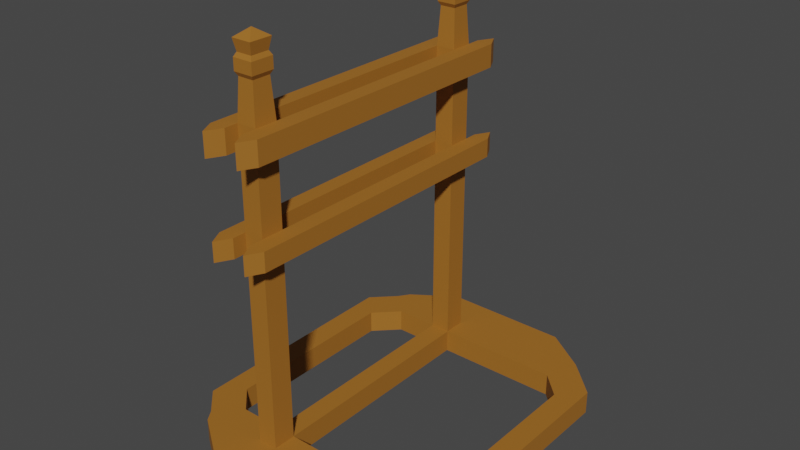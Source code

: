 # Source: Weapon_Rack.blend  (saved by Blender 3.2.14; exported with 4.5.12 LTS)
import bpy
from mathutils import Matrix  # noqa: F401  (used for matrix-valued properties, if any)

bpy.ops.wm.read_factory_settings(use_empty=True)
scene = bpy.context.scene
scene.name = 'Scene'

# ---- collections
col_collection = bpy.data.collections.new('Collection'); scene.collection.children.link(col_collection)

# ---- materials (node trees are filled in below, after node groups)
mat_wood = bpy.data.materials.new('Wood')
mat_wood.alpha_threshold = 0.0
mat_wood.use_transparent_shadow = False
mat_wood.line_color = (0.0, 0.0, 0.0, 1.0)

# ---- material node trees
mat_wood.use_nodes = True; mat_wood.node_tree.nodes.clear()
_N = mat_wood.node_tree.nodes; _L = mat_wood.node_tree.links
n0 = _N.new('ShaderNodeOutputMaterial'); n0.name = 'Material Output'; n0.location = (300, 300)
n1 = _N.new('ShaderNodeBsdfPrincipled'); n1.name = 'Principled BSDF'; n1.location = (10, 300)
n1.distribution = 'GGX'
n1.subsurface_method = 'RANDOM_WALK_SKIN'
n1.inputs[0].default_value = (0.3588, 0.1395, 0.01482, 1.0)
n1.inputs[2].default_value = 0.6778
n1.inputs[3].default_value = 1.45
n1.inputs[27].default_value = (0.0, 0.0, 0.0, 1.0)
n1.inputs[28].default_value = 1.0
_L.new(n1.outputs[0], n0.inputs[0])
n0.is_active_output = True

# ---- world
world_world = bpy.data.worlds.new('World'); scene.world = world_world
world_world.use_nodes = True; world_world.node_tree.nodes.clear()
_N = world_world.node_tree.nodes; _L = world_world.node_tree.links
n0 = _N.new('ShaderNodeOutputWorld'); n0.name = 'World Output'; n0.location = (300, 300)
n1 = _N.new('ShaderNodeBackground'); n1.name = 'Background'; n1.location = (10, 300)
n1.inputs[0].default_value = (0.05088, 0.05088, 0.05088, 1.0)
_L.new(n1.outputs[0], n0.inputs[0])
n0.is_active_output = True
world_world.color = (0.05088, 0.05088, 0.05088)
world_world.use_sun_shadow = False
world_world.sun_shadow_jitter_overblur = 0.0

# ---- meshes
me_cube = bpy.data.meshes.new('Cube')
me_cube.from_pydata([(0.3026, 0.6919, 0.142), (0.3026, 0.6919, 0.002509), (0.3026, -0.6919, 0.142), (0.3026, -0.6919, 0.002509), (0.1823, 0.6919, 0.142), (0.1823, 0.6919, 0.002509), (0.1823, -0.6919, 0.142), (0.1823, -0.6919, 0.002509), (0.3026, 0.8303, 0.002509), (0.1823, 0.8303, 0.002509), (0.3026, 0.8303, 0.142), (0.1823, -0.8303, 0.002509), (0.1823, -0.8303, 0.142), (0.3026, -0.8303, 0.142), (0.3026, -0.8303, 0.002509), (0.1823, 0.8303, 0.142), (1.192, 0.8303, 0.142), (1.192, 0.8303, 0.002509), (-0.2188, -0.8303, 0.002509), (-0.2188, -0.8303, 0.142), (1.192, -0.8303, 0.142), (1.192, -0.8303, 0.002509), (-0.2188, 0.8303, 0.142), (-0.2188, 0.8303, 0.002509), (0.3026, -0.6919, 1.304), (0.1823, -0.6919, 1.304), (0.1823, 0.6919, 1.304), (0.3026, 0.6919, 1.304), (0.3026, -0.8303, 1.304), (0.1823, -0.8303, 1.304), (0.1823, 0.8303, 1.304), (0.3026, 0.8303, 1.304), (0.3026, -0.6919, 1.421), (0.1823, -0.6919, 1.421), (0.1823, 0.6919, 1.421), (0.3026, 0.6919, 1.421), (0.3026, -0.8303, 1.421), (0.1823, -0.8303, 1.421), (0.1823, 0.8303, 1.421), (0.3026, 0.8303, 1.421), (0.3026, -0.6919, 1.862), (0.1823, -0.6919, 1.862), (0.1823, 0.6919, 1.862), (0.3026, 0.6919, 1.862), (0.3026, -0.8303, 1.862), (0.1823, -0.8303, 1.862), (0.1823, 0.8303, 1.862), (0.3026, 0.8303, 1.862), (0.3026, -0.6919, 2.002), (0.1823, -0.6919, 2.002), (0.1823, 0.6919, 2.002), (0.3026, 0.6919, 2.002), (0.3026, -0.8303, 2.002), (0.1823, -0.8303, 2.002), (0.1823, 0.8303, 2.002), (0.3026, 0.8303, 2.002), (0.2905, -0.7057, 2.234), (0.1943, -0.7057, 2.234), (0.1943, 0.7057, 2.234), (0.2905, 0.7057, 2.234), (0.2905, -0.8164, 2.234), (0.1943, -0.8164, 2.234), (0.1943, 0.8164, 2.234), (0.2905, 0.8164, 2.234), (0.3026, -0.6919, 2.258), (0.1823, -0.6919, 2.258), (0.1823, 0.6919, 2.258), (0.3026, 0.6919, 2.258), (0.3026, -0.8303, 2.258), (0.1823, -0.8303, 2.258), (0.1823, 0.8303, 2.258), (0.3026, 0.8303, 2.258), (0.08363, 0.6919, 1.304), (0.08363, 0.8303, 1.304), (0.08363, -0.8303, 1.304), (0.08363, -0.6919, 1.304), (0.4012, 0.6919, 1.304), (0.4012, 0.8303, 1.304), (0.4012, -0.8303, 1.304), (0.4012, -0.6919, 1.304), (0.08363, 0.6919, 1.421), (0.08363, 0.8303, 1.421), (0.08363, -0.8303, 1.421), (0.08363, -0.6919, 1.421), (0.4012, 0.6919, 1.421), (0.4012, 0.8303, 1.421), (0.4012, -0.8303, 1.421), (0.4012, -0.6919, 1.421), (0.08363, 0.6919, 1.862), (0.08363, 0.8303, 1.862), (0.08363, -0.8303, 1.862), (0.08363, -0.6919, 1.862), (0.4012, 0.6919, 1.862), (0.4012, 0.8303, 1.862), (0.4012, -0.8303, 1.862), (0.4012, -0.6919, 1.862), (0.08363, 0.6919, 2.002), (0.08363, 0.8303, 2.002), (0.08363, -0.8303, 2.002), (0.08363, -0.6919, 2.002), (0.4012, 0.6919, 2.002), (0.4012, 0.8303, 2.002), (0.4012, -0.8303, 2.002), (0.4012, -0.6919, 2.002), (0.3026, 2.88e-09, 1.421), (0.3026, 2.88e-09, 1.304), (0.1823, 2.88e-09, 1.304), (0.1823, 2.88e-09, 1.421), (0.3026, -0.9133, 1.304), (0.1823, 0.9133, 1.304), (0.3026, 0.9133, 1.304), (0.3026, 2.88e-09, 1.862), (0.3026, 2.88e-09, 2.002), (0.1823, 2.88e-09, 2.002), (0.1823, 2.88e-09, 1.862), (0.4012, 2.88e-09, 1.421), (0.4012, 2.88e-09, 1.304), (0.08363, 2.88e-09, 1.304), (0.08363, 2.88e-09, 1.421), (0.3026, -0.9133, 1.421), (0.1823, 0.9133, 1.421), (0.3026, 0.9133, 1.421), (0.4012, 2.88e-09, 1.862), (0.4012, 2.88e-09, 2.002), (0.08363, 2.88e-09, 2.002), (0.08363, 2.88e-09, 1.862), (0.1823, -0.9133, 1.421), (0.1823, -0.9133, 1.304), (0.3026, -0.9133, 2.002), (0.3026, -0.9133, 1.862), (0.1823, -0.9133, 1.862), (0.1823, -0.9133, 2.002), (0.1823, 0.9133, 1.862), (0.1823, 0.9133, 2.002), (0.3026, 0.9133, 2.002), (0.3026, 0.9133, 1.862), (0.4012, 0.9133, 1.304), (0.4012, 0.9133, 1.421), (0.08363, 0.9133, 1.421), (0.08363, 0.9133, 1.304), (0.4012, -0.9133, 1.304), (0.4012, -0.9133, 1.421), (0.08363, -0.9133, 1.421), (0.08363, -0.9133, 1.304), (0.4012, -0.9133, 2.002), (0.4012, -0.9133, 1.862), (0.08363, -0.9133, 1.862), (0.08363, -0.9133, 2.002), (0.08363, 0.9133, 1.862), (0.08363, 0.9133, 2.002), (0.4012, 0.9133, 2.002), (0.4012, 0.9133, 1.862), (0.133, 1.005, 1.862), (0.133, 1.005, 2.002), (0.133, -1.005, 1.862), (0.133, -1.005, 2.002), (0.3519, -1.005, 2.002), (0.3519, -1.005, 1.862), (0.3519, 1.005, 1.304), (0.3519, 1.005, 1.421), (0.3519, 1.005, 2.002), (0.3519, 1.005, 1.862), (0.3519, -1.005, 1.304), (0.3519, -1.005, 1.421), (0.133, -1.005, 1.421), (0.133, -1.005, 1.304), (0.133, 1.005, 1.421), (0.133, 1.005, 1.304), (0.1823, -0.6919, 2.327), (0.1823, 0.6919, 2.327), (0.3026, -0.6919, 2.327), (0.3026, 0.6919, 2.327), (0.3026, -0.8303, 2.327), (0.1823, -0.8303, 2.327), (0.1823, 0.8303, 2.327), (0.3026, 0.8303, 2.327), (0.1943, -0.7057, 2.351), (0.1943, 0.7057, 2.351), (0.2905, -0.7057, 2.351), (0.2905, 0.7057, 2.351), (0.2905, -0.8164, 2.351), (0.1943, -0.8164, 2.351), (0.1943, 0.8164, 2.351), (0.2905, 0.8164, 2.351), (0.1823, -0.6919, 2.42), (0.1823, 0.6919, 2.42), (0.3026, -0.6919, 2.42), (0.3026, 0.6919, 2.42), (0.3026, -0.8303, 2.42), (0.1823, -0.8303, 2.42), (0.1823, 0.8303, 2.42), (0.3026, 0.8303, 2.42), (0.2424, 0.7611, 2.467), (0.2424, -0.7611, 2.467), (0.3026, 0.8967, 0.002509), (0.1823, 0.8967, 0.002509), (0.3026, 0.8967, 0.142), (0.1823, -0.8967, 0.002509), (0.1823, -0.8967, 0.142), (0.3026, -0.8967, 0.142), (0.3026, -0.8967, 0.002509), (0.1823, 0.8967, 0.142), (1.123, 0.8967, 0.142), (1.123, 0.8967, 0.002509), (-0.173, -0.8967, 0.002509), (-0.173, -0.8967, 0.142), (1.123, -0.8967, 0.142), (1.123, -0.8967, 0.002509), (-0.173, 0.8967, 0.142), (-0.173, 0.8967, 0.002509), (0.3026, 1.076, 0.002509), (0.1823, 1.076, 0.002509), (0.3026, 1.076, 0.142), (0.1823, -1.076, 0.002509), (0.1823, -1.076, 0.142), (0.3026, -1.076, 0.142), (0.3026, -1.076, 0.002509), (0.1823, 1.076, 0.142), (0.8637, 1.076, 0.142), (0.8637, 1.076, 0.002509), (0.08615, -1.076, 0.002509), (0.08615, -1.076, 0.142), (0.8637, -1.076, 0.142), (0.8637, -1.076, 0.002509), (0.08615, 1.076, 0.142), (0.08615, 1.076, 0.002509), (-0.3583, -0.6919, 0.002509), (-0.3583, -0.6919, 0.142), (-0.3583, 0.6919, 0.142), (-0.3583, 0.6919, 0.002509), (1.331, 0.6919, 0.142), (1.331, 0.6919, 0.002509), (1.331, -0.6919, 0.142), (1.331, -0.6919, 0.002509), (1.192, 2.88e-09, 0.142), (1.192, 2.88e-09, 0.002509), (-0.2188, 2.88e-09, 0.002509), (-0.2188, 2.88e-09, 0.142), (-0.3583, 2.88e-09, 0.002509), (-0.3583, 2.88e-09, 0.142), (1.331, 2.88e-09, 0.142), (1.331, 2.88e-09, 0.002509), (1.052, 0.6919, 0.142), (1.192, 0.5524, 0.142), (1.331, 0.6919, 0.142), (1.192, 0.8303, 0.142), (1.192, 0.5524, 0.002509), (1.052, 0.6919, 0.002509), (1.192, 0.8303, 0.002509), (1.331, 0.6919, 0.002509), (-0.2188, -0.5524, 0.002509), (-0.07928, -0.6919, 0.002509), (-0.2188, -0.8303, 0.002509), (-0.3583, -0.6919, 0.002509), (-0.07928, -0.6919, 0.142), (-0.2188, -0.5524, 0.142), (-0.3583, -0.6919, 0.142), (-0.2188, -0.8303, 0.142), (1.192, -0.5524, 0.142), (1.052, -0.6919, 0.142), (1.192, -0.8303, 0.142), (1.331, -0.6919, 0.142), (1.052, -0.6919, 0.002509), (1.192, -0.5524, 0.002509), (1.331, -0.6919, 0.002509), (1.192, -0.8303, 0.002509), (-0.2188, 0.5524, 0.142), (-0.07928, 0.6919, 0.142), (-0.2188, 0.8303, 0.142), (-0.3583, 0.6919, 0.142), (-0.07928, 0.6919, 0.002509), (-0.2188, 0.5524, 0.002509), (-0.3583, 0.6919, 0.002509), (-0.2188, 0.8303, 0.002509), (-0.2188, -0.8303, 0.002509), (-0.3583, -0.6919, 0.002509), (-0.3583, -0.6919, 0.142), (-0.2188, -0.8303, 0.142), (-0.2188, 0.8303, 0.142), (-0.3583, 0.6919, 0.142), (-0.3583, 0.6919, 0.002509), (-0.2188, 0.8303, 0.002509), (1.331, 0.6919, 0.142), (1.192, 0.8303, 0.142), (1.192, 0.8303, 0.002509), (1.331, 0.6919, 0.002509), (1.192, -0.8303, 0.142), (1.331, -0.6919, 0.142), (1.331, -0.6919, 0.002509), (1.192, -0.8303, 0.002509)], [], [(0, 4, 6, 2), (18, 19, 277, 274), (7, 6, 4, 5), (5, 1, 3, 7), (1, 0, 2, 3), (10, 16, 202, 196), (16, 17, 203, 202), (13, 12, 198, 199), (1, 5, 9, 8), (13, 2, 24, 28), (7, 3, 14, 11), (15, 4, 26, 30), (266, 269, 228, 239, 237), (269, 268, 22, 278, 279, 228), (229, 272, 271, 236, 238), (227, 256, 255, 237, 239), (12, 6, 254, 257, 19), (230, 244, 243, 234, 240), (20, 13, 199, 206), (250, 253, 226, 238, 236), (22, 15, 201, 208), (19, 257, 256, 227, 276, 277), (14, 21, 207, 200), (246, 249, 231, 241, 235), (16, 245, 244, 230, 282, 283), (0, 1, 247, 242), (253, 252, 18, 274, 275, 226), (271, 266, 237, 236), (261, 260, 20, 286, 287, 232), (258, 261, 232, 240, 234), (99, 49, 113, 124), (37, 33, 83, 82), (0, 10, 31, 27), (6, 12, 29, 25), (4, 0, 27, 26), (10, 15, 30, 31), (2, 6, 25, 24), (12, 13, 28, 29), (35, 39, 47, 43), (34, 35, 43, 42), (29, 28, 36, 37), (24, 25, 33, 32), (55, 101, 150, 134), (28, 24, 79, 78), (31, 30, 38, 39), (26, 27, 35, 34), (34, 38, 81, 80), (52, 44, 129, 128), (38, 34, 42, 46), (37, 36, 44, 45), (32, 33, 41, 40), (36, 32, 40, 44), (33, 37, 45, 41), (39, 38, 46, 47), (48, 49, 57, 56), (53, 52, 60, 61), (47, 46, 54, 55), (42, 43, 51, 50), (27, 31, 77, 76), (43, 92, 122, 111), (45, 44, 52, 53), (40, 41, 49, 48), (62, 58, 66, 70), (59, 63, 71, 67), (52, 48, 56, 60), (49, 53, 61, 57), (55, 54, 62, 63), (50, 51, 59, 58), (51, 55, 63, 59), (54, 50, 58, 62), (70, 66, 169, 174), (67, 71, 175, 171), (61, 60, 68, 69), (56, 57, 65, 64), (60, 56, 64, 68), (57, 61, 69, 65), (63, 62, 70, 71), (58, 59, 67, 66), (73, 72, 80, 81), (76, 77, 85, 84), (78, 79, 87, 86), (75, 74, 82, 83), (91, 90, 98, 99), (94, 95, 103, 102), (92, 93, 101, 100), (89, 88, 96, 97), (39, 35, 84, 85), (46, 42, 88, 89), (41, 91, 125, 114), (32, 36, 86, 87), (41, 45, 90, 91), (89, 97, 149, 148), (43, 47, 93, 92), (96, 88, 125, 124), (50, 54, 97, 96), (44, 40, 95, 94), (83, 33, 107, 118), (53, 49, 99, 98), (28, 78, 140, 108), (55, 51, 100, 101), (90, 45, 130, 146), (48, 52, 102, 103), (29, 37, 126, 127), (72, 26, 106, 117), (49, 41, 114, 113), (82, 74, 143, 142), (30, 26, 72, 73), (92, 100, 123, 122), (98, 90, 146, 147), (25, 29, 74, 75), (113, 114, 125, 124), (104, 105, 116, 115), (106, 107, 118, 117), (111, 112, 123, 122), (145, 144, 156, 157), (141, 119, 163), (51, 43, 111, 112), (100, 51, 112, 123), (42, 50, 113, 114), (48, 103, 123, 112), (84, 35, 104, 115), (27, 76, 116, 105), (76, 84, 115, 116), (25, 75, 117, 106), (35, 27, 105, 104), (88, 42, 114, 125), (80, 72, 117, 118), (26, 34, 107, 106), (103, 95, 122, 123), (50, 96, 124, 113), (34, 80, 118, 107), (32, 87, 115, 104), (79, 24, 105, 116), (91, 99, 124, 125), (40, 48, 112, 111), (75, 83, 118, 117), (33, 25, 106, 107), (95, 40, 111, 122), (87, 79, 116, 115), (24, 32, 104, 105), (142, 143, 165, 164), (121, 137, 159), (140, 141, 163, 162), (126, 142, 164), (139, 138, 166, 167), (151, 135, 161), (101, 93, 151, 150), (45, 53, 131, 130), (44, 94, 145, 129), (93, 47, 135, 151), (54, 46, 132, 133), (53, 98, 147, 131), (37, 82, 142, 126), (47, 55, 134, 135), (30, 73, 139, 109), (102, 52, 128, 144), (77, 31, 110, 136), (85, 77, 136, 137), (74, 29, 127, 143), (31, 39, 121, 110), (39, 85, 137, 121), (46, 89, 148, 132), (97, 54, 133, 149), (73, 81, 138, 139), (81, 38, 120, 138), (38, 30, 109, 120), (94, 102, 144, 145), (86, 36, 119, 141), (78, 86, 141, 140), (36, 28, 108, 119), (171, 175, 183, 179), (175, 174, 182, 183), (119, 108, 162, 163), (130, 131, 155, 154), (146, 130, 154), (147, 146, 154, 155), (127, 126, 164, 165), (129, 145, 157), (148, 149, 153, 152), (120, 109, 167, 166), (131, 147, 155), (150, 151, 161, 160), (137, 136, 158, 159), (109, 139, 167), (136, 110, 158), (144, 128, 156), (132, 148, 152), (143, 127, 165), (149, 133, 153), (138, 120, 166), (128, 129, 157, 156), (108, 140, 162), (110, 121, 159, 158), (135, 134, 160, 161), (134, 150, 160), (133, 132, 152, 153), (69, 68, 172, 173), (64, 65, 168, 170), (68, 64, 170, 172), (65, 69, 173, 168), (71, 70, 174, 175), (66, 67, 171, 169), (181, 180, 188, 189), (183, 182, 190, 191), (173, 172, 180, 181), (174, 169, 177, 182), (172, 170, 178, 180), (169, 171, 179, 177), (170, 168, 176, 178), (168, 173, 181, 176), (187, 191, 192), (184, 189, 193), (182, 177, 185, 190), (178, 176, 184, 186), (177, 179, 187, 185), (176, 181, 189, 184), (179, 183, 191, 187), (180, 178, 186, 188), (188, 186, 193), (191, 190, 192), (189, 188, 193), (190, 185, 192), (186, 184, 193), (185, 187, 192), (200, 207, 223, 216), (207, 206, 222, 223), (204, 197, 213, 220), (205, 204, 220, 221), (198, 205, 221, 214), (202, 203, 219, 218), (11, 14, 200, 197), (19, 18, 204, 205), (17, 8, 194, 203), (15, 10, 196, 201), (21, 20, 206, 207), (8, 9, 195, 194), (9, 23, 209, 195), (23, 22, 208, 209), (12, 19, 205, 198), (18, 11, 197, 204), (210, 212, 218, 219), (216, 215, 214, 213), (211, 217, 212, 210), (213, 214, 221, 220), (215, 216, 223, 222), (217, 211, 225, 224), (209, 208, 224, 225), (206, 199, 215, 222), (208, 201, 217, 224), (199, 198, 214, 215), (196, 202, 218, 212), (197, 200, 216, 213), (203, 194, 210, 219), (201, 196, 212, 217), (194, 195, 211, 210), (195, 209, 225, 211), (22, 23, 281, 278), (17, 16, 283, 284), (229, 228, 279, 280), (227, 226, 275, 276), (226, 227, 239, 238), (23, 273, 272, 229, 280, 281), (7, 11, 18, 252, 251), (4, 15, 22, 268, 267), (20, 21, 289, 286), (255, 250, 236, 237), (233, 264, 263, 235, 241), (1, 8, 17, 248, 247), (233, 232, 287, 288), (2, 13, 20, 260, 259), (230, 231, 285, 282), (237, 236, 238, 239), (234, 235, 241, 240), (263, 258, 234, 235), (228, 229, 238, 239), (231, 230, 240, 241), (249, 248, 17, 284, 285, 231), (10, 0, 242, 245, 16), (232, 233, 241, 240), (9, 5, 270, 273, 23), (6, 7, 251, 254), (21, 265, 264, 233, 288, 289), (3, 2, 259, 262), (14, 3, 262, 265, 21), (5, 4, 267, 270), (242, 243, 244, 245), (246, 247, 248, 249), (250, 251, 252, 253), (254, 255, 256, 257), (258, 259, 260, 261), (262, 263, 264, 265), (266, 267, 268, 269), (270, 271, 272, 273), (242, 247, 246, 243), (250, 255, 254, 251), (258, 263, 262, 259), (266, 271, 270, 267), (274, 277, 276, 275), (278, 281, 280, 279), (282, 285, 284, 283), (286, 289, 288, 287), (243, 246, 235, 234)])
_uv = me_cube.uv_layers.new(name='UVMap')
_uv.uv.foreach_set('vector', [0.625, 0.5, 0.875, 0.5, 0.875, 0.75, 0.625, 0.75, 0.375, 0.0, 0.625, 0.0, 0.625, 0.0, 0.375, 0.0, 0.375, 0.0, 0.625, 0.0, 0.625, 0.25, 0.375, 0.25, 0.125, 0.5, 0.375, 0.5, 0.375, 0.75, 0.125, 0.75, 0.375, 0.5, 0.625, 0.5, 0.625, 0.75, 0.375, 0.75, 0.625, 0.5, 0.625, 0.5, 0.625, 0.5, 0.625, 0.5, 0.625, 0.5, 0.375, 0.5, 0.375, 0.5, 0.625, 0.5, 0.625, 0.75, 0.625, 1.0, 0.625, 1.0, 0.625, 0.75, 0.375, 0.5, 0.125, 0.5, 0.125, 0.5, 0.375, 0.5, 0.625, 0.75, 0.625, 0.75, 0.625, 0.75, 0.625, 0.75, 0.125, 0.75, 0.375, 0.75, 0.375, 0.75, 0.125, 0.75, 0.875, 0.5, 0.875, 0.5, 0.875, 0.5, 0.875, 0.5, 0.875, 0.5, 0.875, 0.5, 0.875, 0.5, 0.875, 0.5, 0.875, 0.5, 0.875, 0.5, 0.875, 0.5, 0.875, 0.5, 0.875, 0.5, 0.875, 0.5, 0.875, 0.5, 0.125, 0.5, 0.125, 0.5, 0.125, 0.5, 0.125, 0.5, 0.125, 0.5, 0.875, 0.75, 0.875, 0.75, 0.875, 0.75, 0.875, 0.75, 0.875, 0.75, 0.875, 0.75, 0.875, 0.75, 0.875, 0.75, 0.875, 0.75, 0.875, 0.75, 0.625, 0.5, 0.625, 0.5, 0.625, 0.5, 0.625, 0.5, 0.625, 0.5, 0.625, 0.75, 0.625, 0.75, 0.625, 0.75, 0.625, 0.75, 0.125, 0.75, 0.125, 0.75, 0.125, 0.75, 0.125, 0.75, 0.125, 0.75, 0.875, 0.5, 0.875, 0.5, 0.875, 0.5, 0.875, 0.5, 0.875, 0.75, 0.875, 0.75, 0.875, 0.75, 0.875, 0.75, 0.875, 0.75, 0.875, 0.75, 0.375, 0.75, 0.375, 0.75, 0.375, 0.75, 0.375, 0.75, 0.375, 0.5, 0.375, 0.5, 0.375, 0.5, 0.375, 0.5, 0.375, 0.5, 0.625, 0.5, 0.625, 0.5, 0.625, 0.5, 0.625, 0.5, 0.625, 0.5, 0.625, 0.5, 0.625, 0.5, 0.375, 0.5, 0.375, 0.5, 0.625, 0.5, 0.125, 0.75, 0.125, 0.75, 0.125, 0.75, 0.125, 0.75, 0.125, 0.75, 0.125, 0.75, 0.375, 0.25, 0.625, 0.25, 0.625, 0.25, 0.375, 0.25, 0.625, 0.75, 0.625, 0.75, 0.625, 0.75, 0.625, 0.75, 0.625, 0.75, 0.625, 0.75, 0.625, 0.75, 0.625, 0.75, 0.625, 0.75, 0.625, 0.75, 0.625, 0.75, 0.875, 0.75, 0.875, 0.75, 0.875, 0.75, 0.875, 0.75, 0.875, 0.75, 0.875, 0.75, 0.875, 0.75, 0.875, 0.75, 0.625, 0.5, 0.625, 0.5, 0.625, 0.5, 0.625, 0.5, 0.875, 0.75, 0.875, 0.75, 0.875, 0.75, 0.875, 0.75, 0.875, 0.5, 0.625, 0.5, 0.625, 0.5, 0.875, 0.5, 0.625, 0.5, 0.625, 0.25, 0.625, 0.25, 0.625, 0.5, 0.625, 0.75, 0.875, 0.75, 0.875, 0.75, 0.625, 0.75, 0.625, 1.0, 0.625, 0.75, 0.625, 0.75, 0.625, 1.0, 0.625, 0.5, 0.625, 0.5, 0.625, 0.5, 0.625, 0.5, 0.875, 0.5, 0.625, 0.5, 0.625, 0.5, 0.875, 0.5, 0.625, 1.0, 0.625, 0.75, 0.625, 0.75, 0.625, 1.0, 0.625, 0.75, 0.875, 0.75, 0.875, 0.75, 0.625, 0.75, 0.625, 0.5, 0.625, 0.5, 0.625, 0.5, 0.625, 0.5, 0.625, 0.75, 0.625, 0.75, 0.625, 0.75, 0.625, 0.75, 0.625, 0.5, 0.625, 0.25, 0.625, 0.25, 0.625, 0.5, 0.875, 0.5, 0.625, 0.5, 0.625, 0.5, 0.875, 0.5, 0.875, 0.5, 0.875, 0.5, 0.875, 0.5, 0.875, 0.5, 0.625, 0.75, 0.625, 0.75, 0.625, 0.75, 0.625, 0.75, 0.875, 0.5, 0.875, 0.5, 0.875, 0.5, 0.875, 0.5, 0.625, 1.0, 0.625, 0.75, 0.625, 0.75, 0.625, 1.0, 0.625, 0.75, 0.875, 0.75, 0.875, 0.75, 0.625, 0.75, 0.625, 0.75, 0.625, 0.75, 0.625, 0.75, 0.625, 0.75, 0.875, 0.75, 0.875, 0.75, 0.875, 0.75, 0.875, 0.75, 0.625, 0.5, 0.625, 0.25, 0.625, 0.25, 0.625, 0.5, 0.625, 0.75, 0.875, 0.75, 0.875, 0.75, 0.625, 0.75, 0.625, 1.0, 0.625, 0.75, 0.625, 0.75, 0.625, 1.0, 0.625, 0.5, 0.625, 0.25, 0.625, 0.25, 0.625, 0.5, 0.875, 0.5, 0.625, 0.5, 0.625, 0.5, 0.875, 0.5, 0.625, 0.5, 0.625, 0.5, 0.625, 0.5, 0.625, 0.5, 0.625, 0.5, 0.625, 0.5, 0.625, 0.5, 0.625, 0.5, 0.625, 1.0, 0.625, 0.75, 0.625, 0.75, 0.625, 1.0, 0.625, 0.75, 0.875, 0.75, 0.875, 0.75, 0.625, 0.75, 0.875, 0.5, 0.875, 0.5, 0.875, 0.5, 0.875, 0.5, 0.625, 0.5, 0.625, 0.5, 0.625, 0.5, 0.625, 0.5, 0.625, 0.75, 0.625, 0.75, 0.625, 0.75, 0.625, 0.75, 0.875, 0.75, 0.875, 0.75, 0.875, 0.75, 0.875, 0.75, 0.625, 0.5, 0.625, 0.25, 0.625, 0.25, 0.625, 0.5, 0.875, 0.5, 0.625, 0.5, 0.625, 0.5, 0.875, 0.5, 0.625, 0.5, 0.625, 0.5, 0.625, 0.5, 0.625, 0.5, 0.875, 0.5, 0.875, 0.5, 0.875, 0.5, 0.875, 0.5, 0.875, 0.5, 0.875, 0.5, 0.875, 0.5, 0.875, 0.5, 0.625, 0.5, 0.625, 0.5, 0.625, 0.5, 0.625, 0.5, 0.625, 1.0, 0.625, 0.75, 0.625, 0.75, 0.625, 1.0, 0.625, 0.75, 0.875, 0.75, 0.875, 0.75, 0.625, 0.75, 0.625, 0.75, 0.625, 0.75, 0.625, 0.75, 0.625, 0.75, 0.875, 0.75, 0.875, 0.75, 0.875, 0.75, 0.875, 0.75, 0.625, 0.5, 0.625, 0.25, 0.625, 0.25, 0.625, 0.5, 0.875, 0.5, 0.625, 0.5, 0.625, 0.5, 0.875, 0.5, 0.875, 0.5, 0.875, 0.5, 0.875, 0.5, 0.875, 0.5, 0.625, 0.5, 0.625, 0.5, 0.625, 0.5, 0.625, 0.5, 0.625, 0.75, 0.625, 0.75, 0.625, 0.75, 0.625, 0.75, 0.875, 0.75, 0.875, 0.75, 0.875, 0.75, 0.875, 0.75, 0.875, 0.75, 0.875, 0.75, 0.875, 0.75, 0.875, 0.75, 0.625, 0.75, 0.625, 0.75, 0.625, 0.75, 0.625, 0.75, 0.625, 0.5, 0.625, 0.5, 0.625, 0.5, 0.625, 0.5, 0.875, 0.5, 0.875, 0.5, 0.875, 0.5, 0.875, 0.5, 0.625, 0.5, 0.625, 0.5, 0.625, 0.5, 0.625, 0.5, 0.875, 0.5, 0.875, 0.5, 0.875, 0.5, 0.875, 0.5, 0.875, 0.75, 0.875, 0.75, 0.875, 0.75, 0.875, 0.75, 0.625, 0.75, 0.625, 0.75, 0.625, 0.75, 0.625, 0.75, 0.875, 0.75, 0.875, 0.75, 0.875, 0.75, 0.875, 0.75, 0.875, 0.5, 0.875, 0.5, 0.875, 0.5, 0.875, 0.5, 0.625, 0.5, 0.625, 0.5, 0.625, 0.5, 0.625, 0.5, 0.875, 0.5, 0.875, 0.5, 0.875, 0.5, 0.875, 0.5, 0.875, 0.5, 0.875, 0.5, 0.875, 0.5, 0.875, 0.5, 0.625, 0.75, 0.625, 0.75, 0.625, 0.75, 0.625, 0.75, 0.875, 0.75, 0.875, 0.75, 0.875, 0.75, 0.875, 0.75, 0.875, 0.75, 0.875, 0.75, 0.875, 0.75, 0.875, 0.75, 0.625, 0.75, 0.625, 0.75, 0.625, 0.75, 0.625, 0.75, 0.625, 0.5, 0.625, 0.5, 0.625, 0.5, 0.625, 0.5, 0.875, 0.75, 0.875, 0.75, 0.875, 0.75, 0.875, 0.75, 0.625, 0.75, 0.625, 0.75, 0.625, 0.75, 0.625, 0.75, 0.625, 1.0, 0.625, 1.0, 0.625, 1.0, 0.625, 1.0, 0.875, 0.5, 0.875, 0.5, 0.875, 0.5, 0.875, 0.5, 0.875, 0.75, 0.875, 0.75, 0.875, 0.75, 0.875, 0.75, 0.875, 0.75, 0.875, 0.75, 0.875, 0.75, 0.875, 0.75, 0.875, 0.5, 0.875, 0.5, 0.875, 0.5, 0.875, 0.5, 0.625, 0.5, 0.625, 0.5, 0.625, 0.5, 0.625, 0.5, 0.875, 0.75, 0.875, 0.75, 0.875, 0.75, 0.875, 0.75, 0.875, 0.75, 0.875, 0.75, 0.875, 0.75, 0.875, 0.75, 0.875, 0.75, 0.875, 0.75, 0.875, 0.75, 0.875, 0.75, 0.625, 0.5, 0.625, 0.5, 0.625, 0.5, 0.625, 0.5, 0.875, 0.5, 0.875, 0.5, 0.875, 0.5, 0.875, 0.5, 0.625, 0.75, 0.625, 0.75, 0.625, 0.75, 0.625, 0.75, 0.625, 0.75, 0.625, 0.75, 0.625, 0.75, 0.625, 0.75, 0.625, 0.75, 0.625, 0.75, 0.625, 0.75, 0.625, 0.5, 0.625, 0.5, 0.625, 0.5, 0.625, 0.5, 0.625, 0.5, 0.625, 0.5, 0.625, 0.5, 0.625, 0.5, 0.875, 0.5, 0.875, 0.5, 0.875, 0.5, 0.875, 0.5, 0.625, 0.75, 0.625, 0.75, 0.625, 0.75, 0.625, 0.75, 0.625, 0.5, 0.625, 0.5, 0.625, 0.5, 0.625, 0.5, 0.625, 0.5, 0.625, 0.5, 0.625, 0.5, 0.625, 0.5, 0.625, 0.5, 0.625, 0.5, 0.625, 0.5, 0.625, 0.5, 0.875, 0.75, 0.875, 0.75, 0.875, 0.75, 0.875, 0.75, 0.625, 0.5, 0.625, 0.5, 0.625, 0.5, 0.625, 0.5, 0.875, 0.5, 0.875, 0.5, 0.875, 0.5, 0.875, 0.5, 0.875, 0.5, 0.875, 0.5, 0.875, 0.5, 0.875, 0.5, 0.875, 0.5, 0.875, 0.5, 0.875, 0.5, 0.875, 0.5, 0.625, 0.75, 0.625, 0.75, 0.625, 0.75, 0.625, 0.75, 0.875, 0.5, 0.875, 0.5, 0.875, 0.5, 0.875, 0.5, 0.875, 0.5, 0.875, 0.5, 0.875, 0.5, 0.875, 0.5, 0.625, 0.75, 0.625, 0.75, 0.625, 0.75, 0.625, 0.75, 0.625, 0.75, 0.625, 0.75, 0.625, 0.75, 0.625, 0.75, 0.875, 0.75, 0.875, 0.75, 0.875, 0.75, 0.875, 0.75, 0.625, 0.75, 0.625, 0.75, 0.625, 0.75, 0.625, 0.75, 0.875, 0.75, 0.875, 0.75, 0.875, 0.75, 0.875, 0.75, 0.875, 0.75, 0.875, 0.75, 0.875, 0.75, 0.875, 0.75, 0.625, 0.75, 0.625, 0.75, 0.625, 0.75, 0.625, 0.75, 0.625, 0.75, 0.625, 0.75, 0.625, 0.75, 0.625, 0.75, 0.625, 0.75, 0.625, 0.75, 0.625, 0.75, 0.625, 0.75, 0.875, 0.75, 0.875, 0.75, 0.875, 0.75, 0.875, 0.75, 0.625, 0.5, 0.625, 0.5, 0.625, 0.5, 0.625, 0.75, 0.625, 0.75, 0.625, 0.75, 0.625, 0.75, 0.875, 0.75, 0.875, 0.75, 0.875, 0.75, 0.875, 0.5, 0.875, 0.5, 0.875, 0.5, 0.875, 0.5, 0.625, 0.5, 0.625, 0.5, 0.625, 0.5, 0.625, 0.5, 0.625, 0.5, 0.625, 0.5, 0.625, 0.5, 0.625, 1.0, 0.625, 1.0, 0.625, 1.0, 0.625, 1.0, 0.625, 0.75, 0.625, 0.75, 0.625, 0.75, 0.625, 0.75, 0.625, 0.5, 0.625, 0.5, 0.625, 0.5, 0.625, 0.5, 0.625, 0.25, 0.625, 0.25, 0.625, 0.25, 0.625, 0.25, 0.875, 0.75, 0.875, 0.75, 0.875, 0.75, 0.875, 0.75, 0.875, 0.75, 0.875, 0.75, 0.875, 0.75, 0.875, 0.75, 0.625, 0.5, 0.625, 0.5, 0.625, 0.5, 0.625, 0.5, 0.875, 0.5, 0.875, 0.5, 0.875, 0.5, 0.875, 0.5, 0.625, 0.75, 0.625, 0.75, 0.625, 0.75, 0.625, 0.75, 0.625, 0.5, 0.625, 0.5, 0.625, 0.5, 0.625, 0.5, 0.625, 0.5, 0.625, 0.5, 0.625, 0.5, 0.625, 0.5, 0.875, 0.75, 0.875, 0.75, 0.875, 0.75, 0.875, 0.75, 0.625, 0.5, 0.625, 0.5, 0.625, 0.5, 0.625, 0.5, 0.625, 0.5, 0.625, 0.5, 0.625, 0.5, 0.625, 0.5, 0.875, 0.5, 0.875, 0.5, 0.875, 0.5, 0.875, 0.5, 0.875, 0.5, 0.875, 0.5, 0.875, 0.5, 0.875, 0.5, 0.875, 0.5, 0.875, 0.5, 0.875, 0.5, 0.875, 0.5, 0.875, 0.5, 0.875, 0.5, 0.875, 0.5, 0.875, 0.5, 0.625, 0.25, 0.625, 0.25, 0.625, 0.25, 0.625, 0.25, 0.625, 0.75, 0.625, 0.75, 0.625, 0.75, 0.625, 0.75, 0.625, 0.75, 0.625, 0.75, 0.625, 0.75, 0.625, 0.75, 0.625, 0.75, 0.625, 0.75, 0.625, 0.75, 0.625, 0.75, 0.625, 0.75, 0.625, 0.75, 0.625, 0.75, 0.625, 0.75, 0.625, 0.5, 0.625, 0.5, 0.625, 0.5, 0.625, 0.5, 0.625, 0.5, 0.625, 0.25, 0.625, 0.25, 0.625, 0.5, 0.625, 0.75, 0.625, 0.75, 0.625, 0.75, 0.625, 0.75, 0.625, 1.0, 0.625, 1.0, 0.625, 1.0, 0.625, 1.0, 0.875, 0.75, 0.875, 0.75, 0.875, 0.75, 0.875, 0.75, 0.875, 0.75, 0.875, 0.75, 0.875, 0.75, 0.625, 1.0, 0.625, 1.0, 0.625, 1.0, 0.625, 1.0, 0.625, 0.75, 0.625, 0.75, 0.625, 0.75, 0.875, 0.5, 0.875, 0.5, 0.875, 0.5, 0.875, 0.5, 0.625, 0.25, 0.625, 0.25, 0.625, 0.25, 0.625, 0.25, 0.875, 0.75, 0.875, 0.75, 0.875, 0.75, 0.625, 0.5, 0.625, 0.5, 0.625, 0.5, 0.625, 0.5, 0.625, 0.5, 0.625, 0.5, 0.625, 0.5, 0.625, 0.5, 0.875, 0.5, 0.875, 0.5, 0.875, 0.5, 0.625, 0.5, 0.625, 0.5, 0.625, 0.5, 0.625, 0.75, 0.625, 0.75, 0.625, 0.75, 0.875, 0.5, 0.875, 0.5, 0.875, 0.5, 0.875, 0.75, 0.875, 0.75, 0.875, 0.75, 0.875, 0.5, 0.875, 0.5, 0.875, 0.5, 0.875, 0.5, 0.875, 0.5, 0.875, 0.5, 0.625, 0.75, 0.625, 0.75, 0.625, 0.75, 0.625, 0.75, 0.625, 0.75, 0.625, 0.75, 0.625, 0.75, 0.625, 0.5, 0.625, 0.5, 0.625, 0.5, 0.625, 0.5, 0.625, 0.5, 0.625, 0.5, 0.625, 0.5, 0.625, 0.5, 0.625, 0.5, 0.625, 0.5, 0.625, 0.5, 0.625, 0.25, 0.625, 0.25, 0.625, 0.25, 0.625, 0.25, 0.625, 1.0, 0.625, 0.75, 0.625, 0.75, 0.625, 1.0, 0.625, 0.75, 0.875, 0.75, 0.875, 0.75, 0.625, 0.75, 0.625, 0.75, 0.625, 0.75, 0.625, 0.75, 0.625, 0.75, 0.875, 0.75, 0.875, 0.75, 0.875, 0.75, 0.875, 0.75, 0.625, 0.5, 0.625, 0.25, 0.625, 0.25, 0.625, 0.5, 0.875, 0.5, 0.625, 0.5, 0.625, 0.5, 0.875, 0.5, 0.625, 1.0, 0.625, 0.75, 0.625, 0.75, 0.625, 1.0, 0.625, 0.5, 0.625, 0.25, 0.625, 0.25, 0.625, 0.5, 0.625, 1.0, 0.625, 0.75, 0.625, 0.75, 0.625, 1.0, 0.875, 0.5, 0.875, 0.5, 0.875, 0.5, 0.875, 0.5, 0.625, 0.75, 0.625, 0.75, 0.625, 0.75, 0.625, 0.75, 0.875, 0.5, 0.625, 0.5, 0.625, 0.5, 0.875, 0.5, 0.625, 0.75, 0.875, 0.75, 0.875, 0.75, 0.625, 0.75, 0.875, 0.75, 0.875, 0.75, 0.875, 0.75, 0.875, 0.75, 0.625, 0.5, 0.625, 0.5, 0.625, 0.5, 0.875, 0.75, 0.875, 0.75, 0.875, 0.75, 0.875, 0.5, 0.875, 0.5, 0.875, 0.5, 0.875, 0.5, 0.625, 0.75, 0.875, 0.75, 0.875, 0.75, 0.625, 0.75, 0.875, 0.5, 0.625, 0.5, 0.625, 0.5, 0.875, 0.5, 0.875, 0.75, 0.875, 0.75, 0.875, 0.75, 0.875, 0.75, 0.625, 0.5, 0.625, 0.5, 0.625, 0.5, 0.625, 0.5, 0.625, 0.75, 0.625, 0.75, 0.625, 0.75, 0.625, 0.75, 0.625, 0.75, 0.625, 0.75, 0.625, 0.75, 0.625, 0.5, 0.625, 0.25, 0.625, 0.5, 0.625, 1.0, 0.625, 0.75, 0.625, 1.0, 0.875, 0.5, 0.875, 0.5, 0.875, 0.5, 0.625, 0.75, 0.875, 0.75, 0.625, 0.75, 0.875, 0.5, 0.625, 0.5, 0.875, 0.5, 0.375, 0.75, 0.375, 0.75, 0.375, 0.75, 0.375, 0.75, 0.375, 0.75, 0.625, 0.75, 0.625, 0.75, 0.375, 0.75, 0.125, 0.75, 0.125, 0.75, 0.125, 0.75, 0.125, 0.75, 0.625, 0.0, 0.375, 0.0, 0.375, 0.0, 0.625, 0.0, 0.875, 0.75, 0.875, 0.75, 0.875, 0.75, 0.875, 0.75, 0.625, 0.5, 0.375, 0.5, 0.375, 0.5, 0.625, 0.5, 0.125, 0.75, 0.375, 0.75, 0.375, 0.75, 0.125, 0.75, 0.625, 0.0, 0.375, 0.0, 0.375, 0.0, 0.625, 0.0, 0.375, 0.5, 0.375, 0.5, 0.375, 0.5, 0.375, 0.5, 0.625, 0.25, 0.625, 0.5, 0.625, 0.5, 0.625, 0.25, 0.375, 0.75, 0.625, 0.75, 0.625, 0.75, 0.375, 0.75, 0.375, 0.5, 0.125, 0.5, 0.125, 0.5, 0.375, 0.5, 0.125, 0.5, 0.125, 0.5, 0.125, 0.5, 0.125, 0.5, 0.375, 0.25, 0.625, 0.25, 0.625, 0.25, 0.375, 0.25, 0.875, 0.75, 0.875, 0.75, 0.875, 0.75, 0.875, 0.75, 0.125, 0.75, 0.125, 0.75, 0.125, 0.75, 0.125, 0.75, 0.375, 0.5, 0.625, 0.5, 0.625, 0.5, 0.375, 0.5, 0.375, 0.75, 0.625, 0.75, 0.625, 1.0, 0.375, 1.0, 0.375, 0.25, 0.625, 0.25, 0.625, 0.5, 0.375, 0.5, 0.375, 1.0, 0.625, 1.0, 0.625, 1.0, 0.375, 1.0, 0.625, 0.75, 0.375, 0.75, 0.375, 0.75, 0.625, 0.75, 0.625, 0.25, 0.375, 0.25, 0.375, 0.25, 0.625, 0.25, 0.375, 0.25, 0.625, 0.25, 0.625, 0.25, 0.375, 0.25, 0.625, 0.75, 0.625, 0.75, 0.625, 0.75, 0.625, 0.75, 0.875, 0.5, 0.875, 0.5, 0.875, 0.5, 0.875, 0.5, 0.625, 0.75, 0.625, 1.0, 0.625, 1.0, 0.625, 0.75, 0.625, 0.5, 0.625, 0.5, 0.625, 0.5, 0.625, 0.5, 0.125, 0.75, 0.375, 0.75, 0.375, 0.75, 0.125, 0.75, 0.375, 0.5, 0.375, 0.5, 0.375, 0.5, 0.375, 0.5, 0.625, 0.25, 0.625, 0.5, 0.625, 0.5, 0.625, 0.25, 0.375, 0.5, 0.125, 0.5, 0.125, 0.5, 0.375, 0.5, 0.125, 0.5, 0.125, 0.5, 0.125, 0.5, 0.125, 0.5, 0.625, 0.25, 0.375, 0.25, 0.375, 0.25, 0.625, 0.25, 0.375, 0.5, 0.625, 0.5, 0.625, 0.5, 0.375, 0.5, 0.375, 0.25, 0.625, 0.25, 0.625, 0.25, 0.375, 0.25, 0.625, 0.0, 0.375, 0.0, 0.375, 0.0, 0.625, 0.0, 0.375, 0.0, 0.625, 0.0, 0.625, 0.0, 0.375, 0.0, 0.125, 0.5, 0.125, 0.5, 0.125, 0.5, 0.125, 0.5, 0.125, 0.5, 0.125, 0.5, 0.125, 0.75, 0.125, 0.75, 0.125, 0.75, 0.125, 0.75, 0.125, 0.75, 0.875, 0.5, 0.875, 0.5, 0.875, 0.5, 0.875, 0.5, 0.875, 0.5, 0.625, 0.75, 0.375, 0.75, 0.375, 0.75, 0.625, 0.75, 0.625, 0.0, 0.375, 0.0, 0.375, 0.0, 0.625, 0.0, 0.375, 0.75, 0.375, 0.75, 0.375, 0.75, 0.375, 0.75, 0.375, 0.75, 0.375, 0.5, 0.375, 0.5, 0.375, 0.5, 0.375, 0.5, 0.375, 0.5, 0.375, 0.75, 0.625, 0.75, 0.625, 0.75, 0.375, 0.75, 0.625, 0.75, 0.625, 0.75, 0.625, 0.75, 0.625, 0.75, 0.625, 0.75, 0.625, 0.5, 0.375, 0.5, 0.375, 0.5, 0.625, 0.5, 0.625, 0.0, 0.375, 0.0, 0.375, 0.0, 0.625, 0.0, 0.625, 0.5, 0.375, 0.5, 0.375, 0.5, 0.625, 0.5, 0.375, 0.75, 0.625, 0.75, 0.625, 0.75, 0.375, 0.75, 0.625, 0.25, 0.375, 0.25, 0.375, 0.25, 0.625, 0.25, 0.375, 0.5, 0.625, 0.5, 0.625, 0.5, 0.375, 0.5, 0.375, 0.5, 0.375, 0.5, 0.375, 0.5, 0.375, 0.5, 0.375, 0.5, 0.375, 0.5, 0.625, 0.5, 0.625, 0.5, 0.625, 0.5, 0.625, 0.5, 0.625, 0.5, 0.625, 0.75, 0.375, 0.75, 0.375, 0.75, 0.625, 0.75, 0.125, 0.5, 0.125, 0.5, 0.125, 0.5, 0.125, 0.5, 0.125, 0.5, 0.625, 0.0, 0.375, 0.0, 0.375, 0.0, 0.625, 0.0, 0.375, 0.75, 0.375, 0.75, 0.375, 0.75, 0.375, 0.75, 0.375, 0.75, 0.375, 0.75, 0.375, 0.75, 0.625, 0.75, 0.625, 0.75, 0.375, 0.75, 0.375, 0.75, 0.375, 0.75, 0.375, 0.75, 0.375, 0.75, 0.375, 0.75, 0.375, 0.25, 0.625, 0.25, 0.625, 0.25, 0.375, 0.25, 0.625, 0.5, 0.625, 0.5, 0.625, 0.5, 0.625, 0.5, 0.375, 0.5, 0.375, 0.5, 0.375, 0.5, 0.375, 0.5, 0.125, 0.75, 0.125, 0.75, 0.125, 0.75, 0.125, 0.75, 0.875, 0.75, 0.875, 0.75, 0.875, 0.75, 0.875, 0.75, 0.625, 0.75, 0.625, 0.75, 0.625, 0.75, 0.625, 0.75, 0.375, 0.75, 0.375, 0.75, 0.375, 0.75, 0.375, 0.75, 0.875, 0.5, 0.875, 0.5, 0.875, 0.5, 0.875, 0.5, 0.125, 0.5, 0.125, 0.5, 0.125, 0.5, 0.125, 0.5, 0.625, 0.5, 0.375, 0.5, 0.375, 0.5, 0.625, 0.5, 0.375, 0.0, 0.625, 0.0, 0.625, 0.0, 0.375, 0.0, 0.625, 0.75, 0.375, 0.75, 0.375, 0.75, 0.625, 0.75, 0.625, 0.25, 0.375, 0.25, 0.375, 0.25, 0.625, 0.25, 0.375, 0.0, 0.625, 0.0, 0.625, 0.0, 0.375, 0.0, 0.625, 0.25, 0.375, 0.25, 0.375, 0.25, 0.625, 0.25, 0.625, 0.5, 0.375, 0.5, 0.375, 0.5, 0.625, 0.5, 0.625, 0.75, 0.375, 0.75, 0.375, 0.75, 0.625, 0.75, 0.625, 0.5, 0.375, 0.5, 0.375, 0.5, 0.625, 0.5])
me_cube.materials.append(mat_wood)
me_cube.use_mirror_vertex_groups = False
me_cube.update()

# ---- objects
ob_cube = bpy.data.objects.new('Cube', me_cube)

# ---- transforms, parenting, visibility, modifiers, constraints
ob_cube.location = (0.0, 0.0, 0.0)
ob_cube.lock_rotations_4d = False
ob_cube.empty_display_type = 'ARROWS'
ob_cube.lineart.crease_threshold = 0.0

# ---- collection membership
col_collection.objects.link(ob_cube)

# ---- scene / render settings (as saved in the file)
scene.frame_start = 1; scene.frame_end = 250; scene.frame_set(1)
scene.render.engine = 'BLENDER_EEVEE_NEXT'
scene.cycles.sampling_pattern = 'TABULATED_SOBOL'
scene.cycles.use_light_tree = False
scene.view_settings.view_transform = 'Filmic'
bpy.context.view_layer.update()

# ---- added for rendering (the .blend has no active camera and no usable light): camera, sun
cam_auto = bpy.data.cameras.new('AutoCamera')
cam_auto.lens = 50.0
cam_auto.sensor_width = 36.0
cam_auto.clip_end = 1000.0
ob_auto_camera = bpy.data.objects.new('AutoCamera', cam_auto)
scene.collection.objects.link(ob_auto_camera)
ob_auto_camera.location = (3.89356, -4.08842, 3.96034)
ob_auto_camera.rotation_euler = (1.09748, -7.21219e-08, 0.694738)
scene.camera = ob_auto_camera
light_auto_sun = bpy.data.lights.new('AutoSun', 'SUN')
light_auto_sun.energy = 3.0
light_auto_sun.angle = 0.0523599
ob_auto_sun = bpy.data.objects.new('AutoSun', light_auto_sun)
scene.collection.objects.link(ob_auto_sun)
ob_auto_sun.rotation_euler = (0.872665, 0.174533, 0.523599)
bpy.context.view_layer.update()
